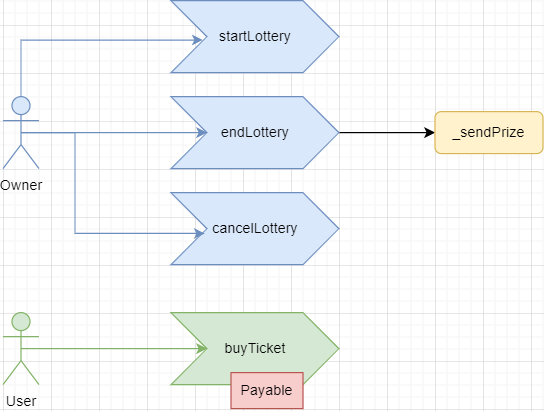

The diagram above was exported from draw.io. Its source (the exported page's mxGraphModel, read from the mxfile embedded in the PNG):
<mxGraphModel dx="1383" dy="759" grid="1" gridSize="10" guides="1" tooltips="1" connect="1" arrows="1" fold="1" page="1" pageScale="1" pageWidth="827" pageHeight="1169" math="0" shadow="0">
  <root>
    <mxCell id="0" />
    <mxCell id="1" parent="0" />
    <mxCell id="KkqEMeq3kEDt_laA-6u9-2" value="User" style="shape=umlActor;verticalLabelPosition=bottom;verticalAlign=top;html=1;outlineConnect=0;fillColor=#d5e8d4;strokeColor=#82b366;" vertex="1" parent="1">
      <mxGeometry x="200" y="320" width="30" height="60" as="geometry" />
    </mxCell>
    <mxCell id="KkqEMeq3kEDt_laA-6u9-3" value="Owner" style="shape=umlActor;verticalLabelPosition=bottom;verticalAlign=top;html=1;outlineConnect=0;fillColor=#dae8fc;strokeColor=#6c8ebf;" vertex="1" parent="1">
      <mxGeometry x="200" y="140" width="30" height="60" as="geometry" />
    </mxCell>
    <mxCell id="KkqEMeq3kEDt_laA-6u9-9" value="startLottery" style="html=1;shadow=0;dashed=0;align=center;verticalAlign=middle;shape=mxgraph.arrows2.arrow;dy=0;dx=30;notch=30;fillColor=#dae8fc;strokeColor=#6c8ebf;" vertex="1" parent="1">
      <mxGeometry x="340" y="60" width="140" height="60" as="geometry" />
    </mxCell>
    <mxCell id="KkqEMeq3kEDt_laA-6u9-11" value="buyTicket" style="html=1;shadow=0;dashed=0;align=center;verticalAlign=middle;shape=mxgraph.arrows2.arrow;dy=0;dx=30;notch=30;fillColor=#d5e8d4;strokeColor=#82b366;" vertex="1" parent="1">
      <mxGeometry x="340" y="320" width="140" height="60" as="geometry" />
    </mxCell>
    <mxCell id="KkqEMeq3kEDt_laA-6u9-24" value="" style="edgeStyle=orthogonalEdgeStyle;rounded=0;orthogonalLoop=1;jettySize=auto;html=1;" edge="1" parent="1" source="KkqEMeq3kEDt_laA-6u9-12" target="KkqEMeq3kEDt_laA-6u9-20">
      <mxGeometry relative="1" as="geometry" />
    </mxCell>
    <mxCell id="KkqEMeq3kEDt_laA-6u9-12" value="endLottery" style="html=1;shadow=0;dashed=0;align=center;verticalAlign=middle;shape=mxgraph.arrows2.arrow;dy=0;dx=30;notch=30;fillColor=#dae8fc;strokeColor=#6c8ebf;" vertex="1" parent="1">
      <mxGeometry x="340" y="140" width="140" height="60" as="geometry" />
    </mxCell>
    <mxCell id="KkqEMeq3kEDt_laA-6u9-13" value="cancelLottery" style="html=1;shadow=0;dashed=0;align=center;verticalAlign=middle;shape=mxgraph.arrows2.arrow;dy=0;dx=30;notch=30;fillColor=#dae8fc;strokeColor=#6c8ebf;" vertex="1" parent="1">
      <mxGeometry x="340" y="220" width="140" height="60" as="geometry" />
    </mxCell>
    <mxCell id="KkqEMeq3kEDt_laA-6u9-14" style="edgeStyle=orthogonalEdgeStyle;rounded=0;orthogonalLoop=1;jettySize=auto;html=1;entryX=0.189;entryY=0.548;entryDx=0;entryDy=0;entryPerimeter=0;fillColor=#dae8fc;strokeColor=#6c8ebf;" edge="1" parent="1" source="KkqEMeq3kEDt_laA-6u9-3" target="KkqEMeq3kEDt_laA-6u9-9">
      <mxGeometry relative="1" as="geometry">
        <Array as="points">
          <mxPoint x="215" y="93" />
        </Array>
      </mxGeometry>
    </mxCell>
    <mxCell id="KkqEMeq3kEDt_laA-6u9-15" style="edgeStyle=orthogonalEdgeStyle;rounded=0;orthogonalLoop=1;jettySize=auto;html=1;exitX=0.5;exitY=0.5;exitDx=0;exitDy=0;exitPerimeter=0;entryX=0;entryY=0.5;entryDx=30;entryDy=0;entryPerimeter=0;fillColor=#dae8fc;strokeColor=#6c8ebf;" edge="1" parent="1" source="KkqEMeq3kEDt_laA-6u9-3" target="KkqEMeq3kEDt_laA-6u9-12">
      <mxGeometry relative="1" as="geometry" />
    </mxCell>
    <mxCell id="KkqEMeq3kEDt_laA-6u9-16" style="edgeStyle=orthogonalEdgeStyle;rounded=0;orthogonalLoop=1;jettySize=auto;html=1;exitX=0.5;exitY=0.5;exitDx=0;exitDy=0;exitPerimeter=0;entryX=0.201;entryY=0.567;entryDx=0;entryDy=0;entryPerimeter=0;fillColor=#dae8fc;strokeColor=#6c8ebf;" edge="1" parent="1" source="KkqEMeq3kEDt_laA-6u9-3" target="KkqEMeq3kEDt_laA-6u9-13">
      <mxGeometry relative="1" as="geometry">
        <Array as="points">
          <mxPoint x="260" y="170" />
          <mxPoint x="260" y="254" />
        </Array>
      </mxGeometry>
    </mxCell>
    <mxCell id="KkqEMeq3kEDt_laA-6u9-18" style="edgeStyle=orthogonalEdgeStyle;rounded=0;orthogonalLoop=1;jettySize=auto;html=1;exitX=0.5;exitY=0.5;exitDx=0;exitDy=0;exitPerimeter=0;entryX=0;entryY=0.5;entryDx=30;entryDy=0;entryPerimeter=0;fillColor=#d5e8d4;strokeColor=#82b366;" edge="1" parent="1" source="KkqEMeq3kEDt_laA-6u9-2" target="KkqEMeq3kEDt_laA-6u9-11">
      <mxGeometry relative="1" as="geometry" />
    </mxCell>
    <mxCell id="KkqEMeq3kEDt_laA-6u9-19" value="Payable" style="rounded=0;whiteSpace=wrap;html=1;fillColor=#f8cecc;strokeColor=#b85450;" vertex="1" parent="1">
      <mxGeometry x="390" y="370" width="60" height="30" as="geometry" />
    </mxCell>
    <mxCell id="KkqEMeq3kEDt_laA-6u9-20" value="_sendPrize" style="rounded=1;whiteSpace=wrap;html=1;fillColor=#fff2cc;strokeColor=#d6b656;" vertex="1" parent="1">
      <mxGeometry x="560" y="152.5" width="90" height="35" as="geometry" />
    </mxCell>
  </root>
</mxGraphModel>